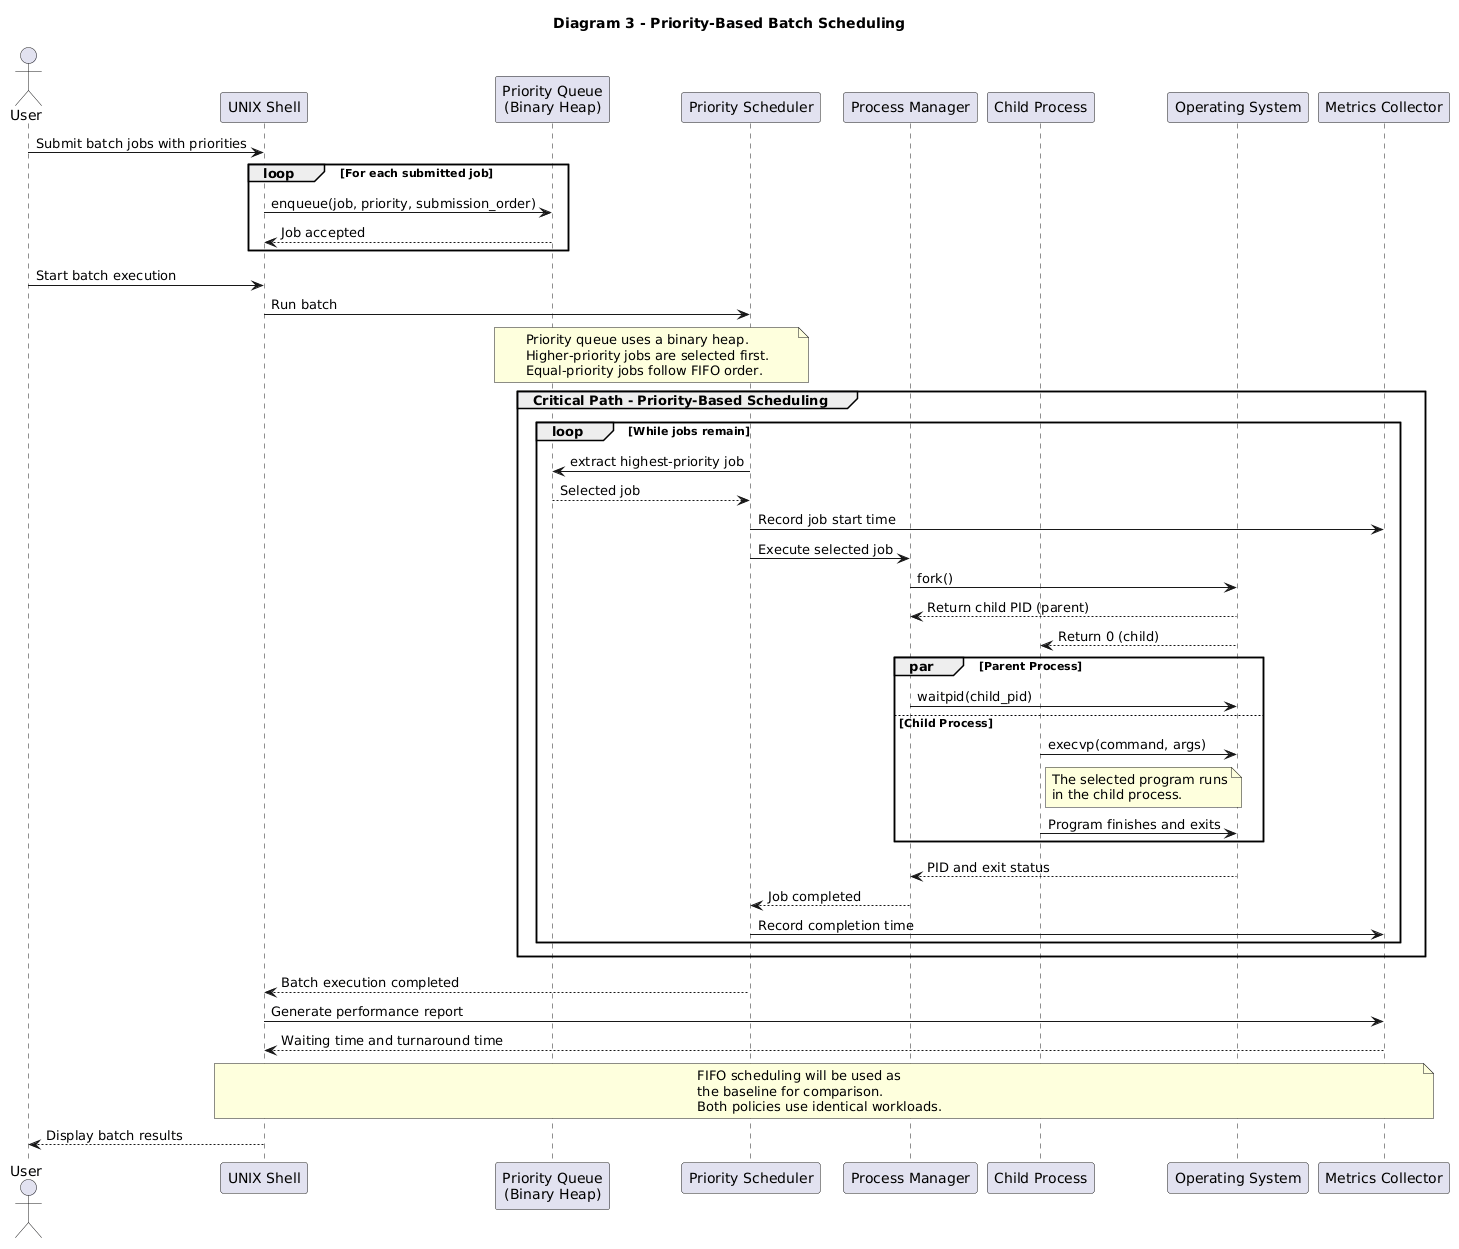

The diagram above was rendered by PlantUML. Its source (embedded in the PNG):
@startuml
title Diagram 3 - Priority-Based Batch Scheduling

actor User
participant "UNIX Shell" as Shell
participant "Priority Queue\n(Binary Heap)" as Queue
participant "Priority Scheduler" as Scheduler
participant "Process Manager" as PM
participant "Child Process" as Child
participant "Operating System" as OS
participant "Metrics Collector" as Metrics

User -> Shell: Submit batch jobs with priorities

loop For each submitted job
    Shell -> Queue: enqueue(job, priority, submission_order)
    Queue --> Shell: Job accepted
end

User -> Shell: Start batch execution
Shell -> Scheduler: Run batch

note over Queue,Scheduler
  Priority queue uses a binary heap.
  Higher-priority jobs are selected first.
  Equal-priority jobs follow FIFO order.
end note

group Critical Path - Priority-Based Scheduling

    loop While jobs remain

        Scheduler -> Queue: extract highest-priority job
        Queue --> Scheduler: Selected job

        Scheduler -> Metrics: Record job start time

        Scheduler -> PM: Execute selected job

        PM -> OS: fork()
        OS --> PM: Return child PID (parent)
        OS --> Child: Return 0 (child)

        par Parent Process
            PM -> OS: waitpid(child_pid)

        else Child Process
            Child -> OS: execvp(command, args)
            note right of Child
              The selected program runs
              in the child process.
            end note
            Child -> OS: Program finishes and exits
        end

        OS --> PM: PID and exit status
        PM --> Scheduler: Job completed

        Scheduler -> Metrics: Record completion time

    end

end

Scheduler --> Shell: Batch execution completed

Shell -> Metrics: Generate performance report
Metrics --> Shell: Waiting time and turnaround time

note over Shell,Metrics
  FIFO scheduling will be used as
  the baseline for comparison.
  Both policies use identical workloads.
end note

Shell --> User: Display batch results
@enduml